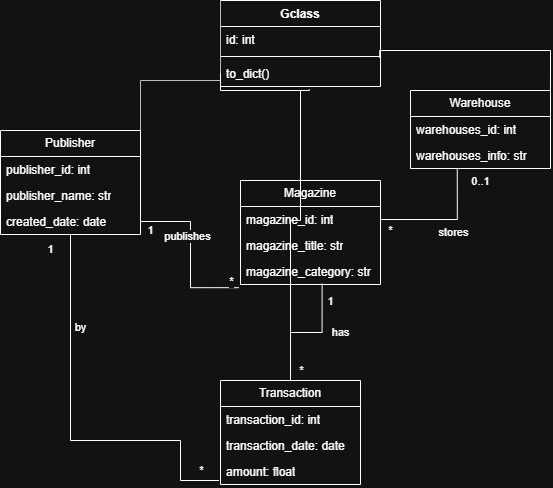

The diagram above was exported from draw.io. Its source (the exported page's mxGraphModel, read from the mxfile embedded in the PNG):
<mxGraphModel dx="823" dy="477" grid="1" gridSize="10" guides="1" tooltips="1" connect="1" arrows="1" fold="1" page="1" pageScale="1" pageWidth="827" pageHeight="1169" math="0" shadow="0">
  <root>
    <mxCell id="0" />
    <mxCell id="1" parent="0" />
    <mxCell id="_PW4tLzvz1hmHci60D1b-3" parent="1" style="swimlane;fontStyle=1;align=center;verticalAlign=top;childLayout=stackLayout;horizontal=1;startSize=26;horizontalStack=0;resizeParent=1;resizeParentMax=0;resizeLast=0;collapsible=1;marginBottom=0;whiteSpace=wrap;html=1;" value="Gclass" vertex="1">
      <mxGeometry height="86" width="160" x="290" y="50" as="geometry" />
    </mxCell>
    <mxCell id="_PW4tLzvz1hmHci60D1b-4" parent="_PW4tLzvz1hmHci60D1b-3" style="text;strokeColor=none;fillColor=none;align=left;verticalAlign=top;spacingLeft=4;spacingRight=4;overflow=hidden;rotatable=0;points=[[0,0.5],[1,0.5]];portConstraint=eastwest;whiteSpace=wrap;html=1;" value="id: int" vertex="1">
      <mxGeometry height="26" width="160" y="26" as="geometry" />
    </mxCell>
    <mxCell id="_PW4tLzvz1hmHci60D1b-5" parent="_PW4tLzvz1hmHci60D1b-3" style="line;strokeWidth=1;fillColor=none;align=left;verticalAlign=middle;spacingTop=-1;spacingLeft=3;spacingRight=3;rotatable=0;labelPosition=right;points=[];portConstraint=eastwest;strokeColor=inherit;" value="" vertex="1">
      <mxGeometry height="8" width="160" y="52" as="geometry" />
    </mxCell>
    <mxCell id="_PW4tLzvz1hmHci60D1b-6" parent="_PW4tLzvz1hmHci60D1b-3" style="text;strokeColor=none;fillColor=none;align=left;verticalAlign=top;spacingLeft=4;spacingRight=4;overflow=hidden;rotatable=0;points=[[0,0.5],[1,0.5]];portConstraint=eastwest;whiteSpace=wrap;html=1;" value="to_dict()" vertex="1">
      <mxGeometry height="26" width="160" y="60" as="geometry" />
    </mxCell>
    <mxCell id="_PW4tLzvz1hmHci60D1b-32" edge="1" parent="1" source="_PW4tLzvz1hmHci60D1b-11" style="edgeStyle=orthogonalEdgeStyle;rounded=0;orthogonalLoop=1;jettySize=auto;html=1;exitX=1;exitY=0;exitDx=0;exitDy=0;entryX=0;entryY=0;entryDx=0;entryDy=0;fillColor=#f9f7ed;strokeColor=#36393d;endArrow=none;endFill=0;" target="_PW4tLzvz1hmHci60D1b-3">
      <mxGeometry relative="1" as="geometry">
        <Array as="points">
          <mxPoint x="210" y="130" />
          <mxPoint x="290" y="130" />
        </Array>
      </mxGeometry>
    </mxCell>
    <mxCell id="_PW4tLzvz1hmHci60D1b-11" parent="1" style="swimlane;fontStyle=0;childLayout=stackLayout;horizontal=1;startSize=26;fillColor=none;horizontalStack=0;resizeParent=1;resizeParentMax=0;resizeLast=0;collapsible=1;marginBottom=0;whiteSpace=wrap;html=1;" value="Publisher" vertex="1">
      <mxGeometry height="104" width="140" x="70" y="180" as="geometry" />
    </mxCell>
    <mxCell id="_PW4tLzvz1hmHci60D1b-12" parent="_PW4tLzvz1hmHci60D1b-11" style="text;strokeColor=none;fillColor=none;align=left;verticalAlign=top;spacingLeft=4;spacingRight=4;overflow=hidden;rotatable=0;points=[[0,0.5],[1,0.5]];portConstraint=eastwest;whiteSpace=wrap;html=1;" value="publisher_id: int" vertex="1">
      <mxGeometry height="26" width="140" y="26" as="geometry" />
    </mxCell>
    <mxCell id="_PW4tLzvz1hmHci60D1b-13" parent="_PW4tLzvz1hmHci60D1b-11" style="text;strokeColor=none;fillColor=none;align=left;verticalAlign=top;spacingLeft=4;spacingRight=4;overflow=hidden;rotatable=0;points=[[0,0.5],[1,0.5]];portConstraint=eastwest;whiteSpace=wrap;html=1;" value="publisher_name: str" vertex="1">
      <mxGeometry height="26" width="140" y="52" as="geometry" />
    </mxCell>
    <mxCell id="_PW4tLzvz1hmHci60D1b-14" parent="_PW4tLzvz1hmHci60D1b-11" style="text;strokeColor=none;fillColor=none;align=left;verticalAlign=top;spacingLeft=4;spacingRight=4;overflow=hidden;rotatable=0;points=[[0,0.5],[1,0.5]];portConstraint=eastwest;whiteSpace=wrap;html=1;" value="created_date: date" vertex="1">
      <mxGeometry height="26" width="140" y="78" as="geometry" />
    </mxCell>
    <mxCell id="_PW4tLzvz1hmHci60D1b-31" edge="1" parent="1" style="edgeStyle=orthogonalEdgeStyle;rounded=0;orthogonalLoop=1;jettySize=auto;html=1;exitX=0.5;exitY=0;exitDx=0;exitDy=0;entryX=0.995;entryY=0.655;entryDx=0;entryDy=0;entryPerimeter=0;shape=wire;dashed=1;endArrow=none;endFill=0;strokeColor=default;" target="_PW4tLzvz1hmHci60D1b-5">
      <mxGeometry relative="1" as="geometry">
        <Array as="points">
          <mxPoint x="620" y="100" />
          <mxPoint x="449" y="100" />
        </Array>
        <mxPoint x="619.97" y="140" as="sourcePoint" />
        <mxPoint x="519.97" y="50" as="targetPoint" />
      </mxGeometry>
    </mxCell>
    <mxCell id="_PW4tLzvz1hmHci60D1b-15" parent="1" style="swimlane;fontStyle=0;childLayout=stackLayout;horizontal=1;startSize=26;fillColor=none;horizontalStack=0;resizeParent=1;resizeParentMax=0;resizeLast=0;collapsible=1;marginBottom=0;whiteSpace=wrap;html=1;" value="Warehouse" vertex="1">
      <mxGeometry height="78" width="140" x="480" y="140" as="geometry" />
    </mxCell>
    <mxCell id="_PW4tLzvz1hmHci60D1b-16" parent="_PW4tLzvz1hmHci60D1b-15" style="text;strokeColor=none;fillColor=none;align=left;verticalAlign=top;spacingLeft=4;spacingRight=4;overflow=hidden;rotatable=0;points=[[0,0.5],[1,0.5]];portConstraint=eastwest;whiteSpace=wrap;html=1;" value="warehouses_id: int" vertex="1">
      <mxGeometry height="26" width="140" y="26" as="geometry" />
    </mxCell>
    <mxCell id="_PW4tLzvz1hmHci60D1b-17" parent="_PW4tLzvz1hmHci60D1b-15" style="text;strokeColor=none;fillColor=none;align=left;verticalAlign=top;spacingLeft=4;spacingRight=4;overflow=hidden;rotatable=0;points=[[0,0.5],[1,0.5]];portConstraint=eastwest;whiteSpace=wrap;html=1;" value="warehouses_info: str" vertex="1">
      <mxGeometry height="26" width="140" y="52" as="geometry" />
    </mxCell>
    <mxCell id="_PW4tLzvz1hmHci60D1b-33" edge="1" parent="1" source="_PW4tLzvz1hmHci60D1b-22" style="edgeStyle=orthogonalEdgeStyle;rounded=0;orthogonalLoop=1;jettySize=auto;html=1;exitX=0.5;exitY=0;exitDx=0;exitDy=0;entryX=0;entryY=0.5;entryDx=0;entryDy=0;endArrow=none;endFill=0;" target="_PW4tLzvz1hmHci60D1b-6">
      <mxGeometry relative="1" as="geometry">
        <Array as="points">
          <mxPoint x="370" y="230" />
          <mxPoint x="370" y="140" />
          <mxPoint x="290" y="140" />
        </Array>
      </mxGeometry>
    </mxCell>
    <mxCell id="_PW4tLzvz1hmHci60D1b-30" edge="1" parent="1" source="_PW4tLzvz1hmHci60D1b-26" style="edgeStyle=orthogonalEdgeStyle;rounded=0;orthogonalLoop=1;jettySize=auto;html=1;entryX=0.555;entryY=1.108;entryDx=0;entryDy=0;entryPerimeter=0;endArrow=none;endFill=0;" target="_PW4tLzvz1hmHci60D1b-6" value="">
      <mxGeometry relative="1" as="geometry">
        <Array as="points">
          <mxPoint x="360" y="270" />
          <mxPoint x="370" y="270" />
          <mxPoint x="370" y="140" />
          <mxPoint x="379" y="140" />
        </Array>
        <mxPoint x="380" y="160" as="targetPoint" />
      </mxGeometry>
    </mxCell>
    <mxCell id="_PW4tLzvz1hmHci60D1b-26" parent="1" style="swimlane;fontStyle=0;childLayout=stackLayout;horizontal=1;startSize=26;fillColor=none;horizontalStack=0;resizeParent=1;resizeParentMax=0;resizeLast=0;collapsible=1;marginBottom=0;whiteSpace=wrap;html=1;" value="Transaction" vertex="1">
      <mxGeometry height="104" width="140" x="290" y="430" as="geometry" />
    </mxCell>
    <mxCell id="_PW4tLzvz1hmHci60D1b-27" parent="_PW4tLzvz1hmHci60D1b-26" style="text;strokeColor=none;fillColor=none;align=left;verticalAlign=top;spacingLeft=4;spacingRight=4;overflow=hidden;rotatable=0;points=[[0,0.5],[1,0.5]];portConstraint=eastwest;whiteSpace=wrap;html=1;" value="transaction_id: int" vertex="1">
      <mxGeometry height="26" width="140" y="26" as="geometry" />
    </mxCell>
    <mxCell id="_PW4tLzvz1hmHci60D1b-28" parent="_PW4tLzvz1hmHci60D1b-26" style="text;strokeColor=none;fillColor=none;align=left;verticalAlign=top;spacingLeft=4;spacingRight=4;overflow=hidden;rotatable=0;points=[[0,0.5],[1,0.5]];portConstraint=eastwest;whiteSpace=wrap;html=1;" value="transaction_date: date" vertex="1">
      <mxGeometry height="26" width="140" y="52" as="geometry" />
    </mxCell>
    <mxCell id="_PW4tLzvz1hmHci60D1b-29" parent="_PW4tLzvz1hmHci60D1b-26" style="text;strokeColor=none;fillColor=none;align=left;verticalAlign=top;spacingLeft=4;spacingRight=4;overflow=hidden;rotatable=0;points=[[0,0.5],[1,0.5]];portConstraint=eastwest;whiteSpace=wrap;html=1;" value="amount: float" vertex="1">
      <mxGeometry height="26" width="140" y="78" as="geometry" />
    </mxCell>
    <mxCell id="_PW4tLzvz1hmHci60D1b-22" parent="1" style="swimlane;fontStyle=0;childLayout=stackLayout;horizontal=1;startSize=26;fillColor=none;horizontalStack=0;resizeParent=1;resizeParentMax=0;resizeLast=0;collapsible=1;marginBottom=0;whiteSpace=wrap;html=1;" value="Magazine" vertex="1">
      <mxGeometry height="104" width="140" x="310" y="230" as="geometry" />
    </mxCell>
    <mxCell id="_PW4tLzvz1hmHci60D1b-23" parent="_PW4tLzvz1hmHci60D1b-22" style="text;strokeColor=none;fillColor=none;align=left;verticalAlign=top;spacingLeft=4;spacingRight=4;overflow=hidden;rotatable=0;points=[[0,0.5],[1,0.5]];portConstraint=eastwest;whiteSpace=wrap;html=1;" value="magazine_id: int" vertex="1">
      <mxGeometry height="26" width="140" y="26" as="geometry" />
    </mxCell>
    <mxCell id="_PW4tLzvz1hmHci60D1b-24" parent="_PW4tLzvz1hmHci60D1b-22" style="text;strokeColor=none;fillColor=none;align=left;verticalAlign=top;spacingLeft=4;spacingRight=4;overflow=hidden;rotatable=0;points=[[0,0.5],[1,0.5]];portConstraint=eastwest;whiteSpace=wrap;html=1;" value="magazine_title: str" vertex="1">
      <mxGeometry height="26" width="140" y="52" as="geometry" />
    </mxCell>
    <mxCell id="_PW4tLzvz1hmHci60D1b-25" parent="_PW4tLzvz1hmHci60D1b-22" style="text;strokeColor=none;fillColor=none;align=left;verticalAlign=top;spacingLeft=4;spacingRight=4;overflow=hidden;rotatable=0;points=[[0,0.5],[1,0.5]];portConstraint=eastwest;whiteSpace=wrap;html=1;" value="magazine_category: str" vertex="1">
      <mxGeometry height="26" width="140" y="78" as="geometry" />
    </mxCell>
    <mxCell id="_PW4tLzvz1hmHci60D1b-36" edge="1" parent="1" source="_PW4tLzvz1hmHci60D1b-14" style="edgeStyle=orthogonalEdgeStyle;rounded=0;orthogonalLoop=1;jettySize=auto;html=1;entryX=-0.011;entryY=1.123;entryDx=0;entryDy=0;entryPerimeter=0;endArrow=none;endFill=0;" target="_PW4tLzvz1hmHci60D1b-25">
      <mxGeometry relative="1" as="geometry" />
    </mxCell>
    <mxCell id="_PW4tLzvz1hmHci60D1b-37" connectable="0" parent="_PW4tLzvz1hmHci60D1b-36" style="edgeLabel;html=1;align=center;verticalAlign=middle;resizable=0;points=[];" value="publishes" vertex="1">
      <mxGeometry relative="1" x="-0.2129" y="-3" as="geometry">
        <mxPoint as="offset" />
      </mxGeometry>
    </mxCell>
    <mxCell id="_PW4tLzvz1hmHci60D1b-51" connectable="0" parent="_PW4tLzvz1hmHci60D1b-36" style="edgeLabel;html=1;align=center;verticalAlign=middle;resizable=0;points=[];" value="*" vertex="1">
      <mxGeometry relative="1" x="0.7782" y="2" as="geometry">
        <mxPoint x="10" y="-5" as="offset" />
      </mxGeometry>
    </mxCell>
    <mxCell id="_PW4tLzvz1hmHci60D1b-52" connectable="0" parent="_PW4tLzvz1hmHci60D1b-36" style="edgeLabel;html=1;align=center;verticalAlign=middle;resizable=0;points=[];" value="1" vertex="1">
      <mxGeometry relative="1" x="-0.8154" as="geometry">
        <mxPoint x="-5" y="9" as="offset" />
      </mxGeometry>
    </mxCell>
    <mxCell id="_PW4tLzvz1hmHci60D1b-38" edge="1" parent="1" source="_PW4tLzvz1hmHci60D1b-23" style="edgeStyle=orthogonalEdgeStyle;rounded=0;orthogonalLoop=1;jettySize=auto;html=1;entryX=0.334;entryY=1;entryDx=0;entryDy=0;entryPerimeter=0;endArrow=none;endFill=0;" target="_PW4tLzvz1hmHci60D1b-17">
      <mxGeometry relative="1" as="geometry" />
    </mxCell>
    <mxCell id="_PW4tLzvz1hmHci60D1b-39" connectable="0" parent="_PW4tLzvz1hmHci60D1b-38" style="edgeLabel;html=1;align=center;verticalAlign=middle;resizable=0;points=[];" value="stores" vertex="1">
      <mxGeometry relative="1" x="0.1299" y="2" as="geometry">
        <mxPoint y="15" as="offset" />
      </mxGeometry>
    </mxCell>
    <mxCell id="_PW4tLzvz1hmHci60D1b-49" connectable="0" parent="_PW4tLzvz1hmHci60D1b-38" style="edgeLabel;html=1;align=center;verticalAlign=middle;resizable=0;points=[];" value="0..1" vertex="1">
      <mxGeometry relative="1" x="0.7997" y="3" as="geometry">
        <mxPoint x="26" as="offset" />
      </mxGeometry>
    </mxCell>
    <mxCell id="_PW4tLzvz1hmHci60D1b-50" connectable="0" parent="_PW4tLzvz1hmHci60D1b-38" style="edgeLabel;html=1;align=center;verticalAlign=middle;resizable=0;points=[];" value="*" vertex="1">
      <mxGeometry relative="1" x="-0.7621" y="2" as="geometry">
        <mxPoint x="-5" y="13" as="offset" />
      </mxGeometry>
    </mxCell>
    <mxCell id="_PW4tLzvz1hmHci60D1b-40" edge="1" parent="1" source="_PW4tLzvz1hmHci60D1b-26" style="edgeStyle=orthogonalEdgeStyle;rounded=0;orthogonalLoop=1;jettySize=auto;html=1;entryX=0.583;entryY=0.969;entryDx=0;entryDy=0;entryPerimeter=0;endArrow=none;endFill=0;" target="_PW4tLzvz1hmHci60D1b-25">
      <mxGeometry relative="1" as="geometry" />
    </mxCell>
    <mxCell id="_PW4tLzvz1hmHci60D1b-41" connectable="0" parent="_PW4tLzvz1hmHci60D1b-40" style="edgeLabel;html=1;align=center;verticalAlign=middle;resizable=0;points=[];" value="has" vertex="1">
      <mxGeometry relative="1" x="0.1869" as="geometry">
        <mxPoint x="22" as="offset" />
      </mxGeometry>
    </mxCell>
    <mxCell id="_PW4tLzvz1hmHci60D1b-45" connectable="0" parent="_PW4tLzvz1hmHci60D1b-40" style="edgeLabel;html=1;align=center;verticalAlign=middle;resizable=0;points=[];" value="1" vertex="1">
      <mxGeometry relative="1" x="0.7258" as="geometry">
        <mxPoint x="8" as="offset" />
      </mxGeometry>
    </mxCell>
    <mxCell id="_PW4tLzvz1hmHci60D1b-46" connectable="0" parent="_PW4tLzvz1hmHci60D1b-40" style="edgeLabel;html=1;align=center;verticalAlign=middle;resizable=0;points=[];" value="*" vertex="1">
      <mxGeometry relative="1" x="-0.0779" as="geometry">
        <mxPoint x="-1" y="38" as="offset" />
      </mxGeometry>
    </mxCell>
    <mxCell id="_PW4tLzvz1hmHci60D1b-47" edge="1" parent="1" source="_PW4tLzvz1hmHci60D1b-14" style="edgeStyle=orthogonalEdgeStyle;rounded=0;orthogonalLoop=1;jettySize=auto;html=1;entryX=-0.011;entryY=0.846;entryDx=0;entryDy=0;entryPerimeter=0;endArrow=none;endFill=0;" target="_PW4tLzvz1hmHci60D1b-29">
      <mxGeometry relative="1" as="geometry">
        <Array as="points">
          <mxPoint x="140" y="490" />
          <mxPoint x="250" y="490" />
          <mxPoint x="250" y="530" />
        </Array>
      </mxGeometry>
    </mxCell>
    <mxCell id="_PW4tLzvz1hmHci60D1b-48" connectable="0" parent="_PW4tLzvz1hmHci60D1b-47" style="edgeLabel;html=1;align=center;verticalAlign=middle;resizable=0;points=[];" value="by" vertex="1">
      <mxGeometry relative="1" x="-0.5295" y="-3" as="geometry">
        <mxPoint x="13" as="offset" />
      </mxGeometry>
    </mxCell>
    <mxCell id="_PW4tLzvz1hmHci60D1b-53" connectable="0" parent="_PW4tLzvz1hmHci60D1b-47" style="edgeLabel;html=1;align=center;verticalAlign=middle;resizable=0;points=[];" value="*" vertex="1">
      <mxGeometry relative="1" x="0.8871" y="-3" as="geometry">
        <mxPoint x="4" y="-13" as="offset" />
      </mxGeometry>
    </mxCell>
    <mxCell id="_PW4tLzvz1hmHci60D1b-54" connectable="0" parent="_PW4tLzvz1hmHci60D1b-47" style="edgeLabel;html=1;align=center;verticalAlign=middle;resizable=0;points=[];" value="1" vertex="1">
      <mxGeometry relative="1" x="-0.93" y="4" as="geometry">
        <mxPoint x="-24" as="offset" />
      </mxGeometry>
    </mxCell>
  </root>
</mxGraphModel>